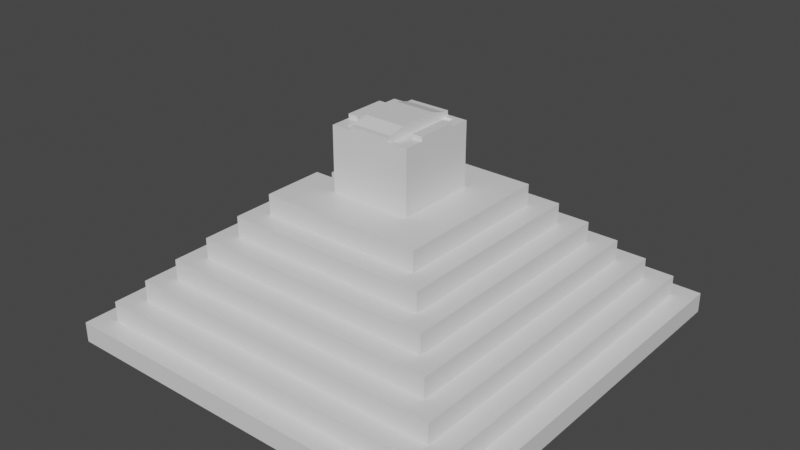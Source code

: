 # Source: temple-not-finished.blend  (saved by Blender 2.82.7; exported with 4.5.12 LTS)
import bpy
from mathutils import Matrix  # noqa: F401  (used for matrix-valued properties, if any)

bpy.ops.wm.read_factory_settings(use_empty=True)
scene = bpy.context.scene
scene.name = 'Scene'

# ---- collections
col_collection = bpy.data.collections.new('Collection'); scene.collection.children.link(col_collection)

# ---- materials (node trees are filled in below, after node groups)
mat_material = bpy.data.materials.new('Material')
mat_material.alpha_threshold = 0.0
mat_material.use_transparent_shadow = False
mat_material.line_color = (0.0, 0.0, 0.0, 1.0)

# ---- material node trees
mat_material.use_nodes = True; mat_material.node_tree.nodes.clear()
_N = mat_material.node_tree.nodes; _L = mat_material.node_tree.links
n0 = _N.new('ShaderNodeOutputMaterial'); n0.name = 'Material Output'; n0.location = (300, 300)
n1 = _N.new('ShaderNodeBsdfPrincipled'); n1.name = 'Principled BSDF'; n1.location = (10, 300)
n1.distribution = 'GGX'
n1.subsurface_method = 'BURLEY'
n1.inputs[2].default_value = 0.4
n1.inputs[3].default_value = 1.45
n1.inputs[27].default_value = (0.0, 0.0, 0.0, 1.0)
n1.inputs[28].default_value = 1.0
_L.new(n1.outputs[0], n0.inputs[0])
n0.is_active_output = True

# ---- world
world_world = bpy.data.worlds.new('World'); scene.world = world_world
world_world.use_nodes = True; world_world.node_tree.nodes.clear()
_N = world_world.node_tree.nodes; _L = world_world.node_tree.links
n0 = _N.new('ShaderNodeOutputWorld'); n0.name = 'World Output'; n0.location = (300, 300)
n1 = _N.new('ShaderNodeBackground'); n1.name = 'Background'; n1.location = (10, 300)
n1.inputs[0].default_value = (0.05088, 0.05088, 0.05088, 1.0)
_L.new(n1.outputs[0], n0.inputs[0])
n0.is_active_output = True
world_world.color = (0.05088, 0.05088, 0.05088)
world_world.use_sun_shadow = False
world_world.sun_shadow_jitter_overblur = 0.0

# ---- meshes
me_cube = bpy.data.meshes.new('Cube')
me_cube.from_pydata([(9.0, 9.0, 1.0), (10.0, 10.0, 0.0), (9.0, -9.0, 1.0), (10.0, -10.0, 0.0), (-9.0, 9.0, 1.0), (-10.0, 10.0, 0.0), (-9.0, -9.0, 1.0), (-10.0, -10.0, 0.0), (10.0, -10.0, 1.0), (-10.0, -10.0, 1.0), (10.0, 10.0, 1.0), (-10.0, 10.0, 1.0), (8.0, -8.0, 2.0), (-8.0, -8.0, 2.0), (8.0, 8.0, 2.0), (-8.0, 8.0, 2.0), (9.0, -9.0, 2.0), (-9.0, -9.0, 2.0), (9.0, 9.0, 2.0), (-9.0, 9.0, 2.0), (7.0, -7.0, 3.0), (-7.0, -7.0, 3.0), (7.0, 7.0, 3.0), (-7.0, 7.0, 3.0), (8.0, -8.0, 3.0), (-8.0, -8.0, 3.0), (8.0, 8.0, 3.0), (-8.0, 8.0, 3.0), (6.0, -6.0, 4.0), (-6.0, -6.0, 4.0), (6.0, 6.0, 4.0), (-6.0, 6.0, 4.0), (7.0, 7.0, 4.0), (-7.0, 7.0, 4.0), (7.0, -7.0, 4.0), (-7.0, -7.0, 4.0), (5.0, -5.0, 5.0), (-5.0, -5.0, 5.0), (5.0, 5.0, 5.0), (6.0, -6.0, 5.0), (-6.0, -6.0, 5.0), (6.0, 6.0, 5.0), (-6.0, 6.0, 5.0), (-5.0, 5.0, 5.0), (4.0, -4.0, 6.0), (-4.0, -4.0, 6.0), (4.0, 4.0, 6.0), (-4.0, 4.0, 6.0), (5.0, -5.0, 6.0), (-5.0, -5.0, 6.0), (5.0, 5.0, 6.0), (-5.0, 5.0, 6.0), (2.0, -2.0, 7.0), (-2.0, -2.0, 7.0), (2.0, 2.0, 7.0), (-2.0, 2.0, 7.0), (4.0, -4.0, 7.0), (-4.0, -4.0, 7.0), (4.0, 4.0, 7.0), (-4.0, 4.0, 7.0), (2.0, -2.0, 10.0), (-2.0, -2.0, 10.0), (2.0, 2.0, 10.0), (-2.0, 2.0, 10.0), (-10.0, 1.0, 0.0), (10.0, 1.0, 1.0), (-10.0, 1.0, 1.0), (10.0, 1.0, 0.0), (9.0, 1.0, 1.0), (-9.0, 1.0, 1.0), (9.0, 1.0, 2.0), (-9.0, 1.0, 2.0), (8.0, 1.0, 2.0), (-8.0, 1.0, 2.0), (8.0, 1.0, 3.0), (-8.0, 1.0, 3.0), (7.0, 1.0, 3.0), (-7.0, 1.0, 3.0), (7.0, 1.0, 4.0), (-7.0, 1.0, 4.0), (6.0, 1.0, 4.0), (-6.0, 1.0, 4.0), (6.0, 1.0, 5.0), (-6.0, 1.0, 5.0), (-5.0, 1.0, 5.0), (5.0, 1.0, 5.0), (5.0, 1.0, 6.0), (-5.0, 1.0, 6.0), (4.0, 1.0, 6.0), (-4.0, 1.0, 6.0), (4.0, 1.0, 7.0), (-4.0, 1.0, 7.0), (2.0, 1.0, 7.0), (-2.0, 1.0, 7.0), (2.0, 1.0, 10.0), (-2.0, 1.0, 10.0), (-10.0, -1.0, 0.0), (10.0, -1.0, 1.0), (9.0, -1.0, 1.0), (9.0, -1.0, 2.0), (8.0, -1.0, 2.0), (8.0, -1.0, 3.0), (7.0, -1.0, 3.0), (7.0, -1.0, 4.0), (6.0, -1.0, 4.0), (6.0, -1.0, 5.0), (5.0, -1.0, 5.0), (5.0, -1.0, 6.0), (4.0, -1.0, 6.0), (4.0, -1.0, 7.0), (2.0, -1.0, 7.0), (2.0, -1.0, 10.0), (-10.0, -1.0, 1.0), (10.0, -1.0, 0.0), (-9.0, -1.0, 1.0), (-9.0, -1.0, 2.0), (-8.0, -1.0, 2.0), (-8.0, -1.0, 3.0), (-7.0, -1.0, 3.0), (-7.0, -1.0, 4.0), (-6.0, -1.0, 4.0), (-6.0, -1.0, 5.0), (-5.0, -1.0, 5.0), (-5.0, -1.0, 6.0), (-4.0, -1.0, 6.0), (-4.0, -1.0, 7.0), (-2.0, -1.0, 7.0), (-2.0, -1.0, 10.0), (-2.0, -2.0, 8.5), (-2.0, 2.0, 8.5), (2.0, -2.0, 8.5), (2.0, 2.0, 8.5), (2.0, 1.0, 8.5), (-2.0, 1.0, 8.5), (2.0, -1.0, 8.5), (-2.0, -1.0, 8.5), (0.0, -2.0, 10.0), (2.0, -1.5, 10.0), (-2.0, 1.5, 10.0), (0.0, 2.0, 10.0), (2.0, 1.5, 10.0), (-2.0, 0.0, 10.0), (0.0, 1.0, 10.0), (2.0, 0.0, 10.0), (-2.0, -1.5, 10.0), (0.0, -1.0, 10.0), (0.0, 1.5, 10.0), (0.0, -1.5, 10.0), (-1.0, -2.0, 10.0), (2.0, -1.75, 10.0), (-2.0, 1.75, 10.0), (1.0, 2.0, 10.0), (2.0, 1.25, 10.0), (-2.0, 0.5, 10.0), (1.0, 1.0, 10.0), (2.0, -0.5, 10.0), (-2.0, -1.25, 10.0), (1.0, -1.0, 10.0), (1.0, -2.0, 10.0), (2.0, -1.25, 10.0), (-2.0, 1.25, 10.0), (-1.0, 2.0, 10.0), (2.0, 1.75, 10.0), (-2.0, -0.5, 10.0), (-1.0, 1.0, 10.0), (2.0, 0.5, 10.0), (-2.0, -1.75, 10.0), (-1.0, -1.0, 10.0), (0.0, 0.5, 10.0), (1.0, 0.0, 10.0), (-1.0, 0.0, 10.0), (0.0, 1.25, 10.0), (0.0, 1.75, 10.0), (1.0, 1.5, 10.0), (-1.0, 1.5, 10.0), (0.0, -1.75, 10.0), (0.0, -1.25, 10.0), (1.0, -1.5, 10.0), (-1.0, -1.5, 10.0), (-1.0, -1.25, 10.0), (1.0, -1.25, 10.0), (1.0, -1.75, 10.0), (-1.0, 1.75, 10.0), (1.0, 1.75, 10.0), (1.0, 1.25, 10.0), (-1.0, 0.5, 10.0), (1.0, 0.5, 10.0), (1.0, -0.5, 10.0), (-1.0, -0.5, 10.0), (-1.0, 1.25, 10.0), (-1.0, -1.75, 10.0), (-1.0, 2.0, 10.3), (0.0, 2.0, 10.3), (1.0, 2.0, 10.3), (0.0, 1.75, 10.3), (-1.0, 1.75, 10.3), (1.0, 1.75, 10.3), (1.0, -2.0, 10.3), (0.0, -2.0, 10.3), (0.0, -1.75, 10.3), (-1.0, -2.0, 10.3), (1.0, -1.75, 10.3), (-1.0, -1.75, 10.3), (-1.5, -2.0, 10.0), (-1.5, 2.0, 10.0), (-1.5, 1.0, 10.0), (-1.5, -1.0, 10.0), (-1.5, 0.0, 10.0), (-1.5, 1.5, 10.0), (-1.5, -1.5, 10.0), (-1.5, -1.25, 10.0), (-1.5, 1.75, 10.0), (-1.5, 0.5, 10.0), (-1.5, -0.5, 10.0), (-1.5, 1.25, 10.0), (-1.5, -1.75, 10.0), (-1.066, -1.0, 7.0), (-1.066, 1.0, 7.0), (-1.066, 1.0, 8.5), (-1.066, -1.0, 8.5), (-1.066, -1.0, 7.0), (-1.066, 1.0, 7.0), (-1.066, 1.0, 8.5), (-1.066, -1.0, 8.5), (-1.066, 0.0, 7.0), (-1.066, 1.0, 7.75), (-1.066, -1.0, 7.75), (-1.066, 0.0, 8.5), (-2.0, 1.0, 10.3), (-0.9659, 0.5, 7.1), (-1.066, 1.0, 8.125), (-1.066, -1.0, 8.125), (-1.066, 0.5, 8.5), (-0.9659, -0.5, 7.1), (-1.066, 1.0, 7.375), (-1.066, -1.0, 7.375), (-1.066, -0.5, 8.5), (-0.9659, 0.0, 8.125), (-2.0, 0.5, 10.3), (-0.9659, 0.5, 7.75), (-0.9659, -0.5, 7.75), (-0.9659, -0.5, 7.375), (-1.066, 0.5, 7.375), (-0.9659, 0.5, 8.025), (-0.9659, -0.4, 8.125), (0.01641, -0.5, 7.1), (0.1164, 0.0, 7.0), (0.1164, 0.0, 7.375), (0.1164, 0.0, 7.75), (0.01641, -0.5, 7.75), (0.01641, 0.5, 7.1), (0.1164, 0.0, 8.125), (0.1164, 0.5, 7.75), (0.01641, -0.5, 7.375), (0.1164, 0.5, 7.375), (0.01641, 0.5, 8.025), (0.01641, -0.4, 8.125), (-2.0, -0.5, 10.3), (-2.0, 0.0, 10.3), (-2.0, -1.0, 10.3), (-1.5, 1.0, 10.3), (-1.5, -1.0, 10.3), (-1.5, 0.0, 10.3), (-1.5, 0.5, 10.3), (-1.5, -0.5, 10.3), (1.5, 2.0, 10.0), (1.5, 1.0, 10.0), (1.5, -1.0, 10.0), (1.5, 0.0, 10.0), (1.5, 1.5, 10.0), (1.5, -1.5, 10.0), (1.5, -2.0, 10.0), (1.5, -1.25, 10.0), (1.5, -1.75, 10.0), (1.5, 1.75, 10.0), (1.5, 1.25, 10.0), (1.5, 0.5, 10.0), (1.5, -0.5, 10.0), (1.5, 1.0, 10.3), (2.0, 1.0, 10.3), (2.0, -0.5, 10.3), (2.0, -1.0, 10.3), (1.5, -1.0, 10.3), (2.0, 0.5, 10.3), (2.0, 0.0, 10.3), (1.5, 0.0, 10.3), (1.5, 0.5, 10.3), (1.5, -0.5, 10.3), (-1.0, -1.0, 10.5), (0.0, -1.0, 10.5), (0.0, -0.5, 10.5), (0.0, 0.5, 10.5), (0.0, 0.0, 10.5), (-1.0, 0.0, 10.5), (1.0, -1.0, 10.5), (1.0, 0.0, 10.5), (-1.0, 0.5, 10.5), (1.0, 0.5, 10.5), (1.0, -0.5, 10.5), (-1.0, -0.5, 10.5), (-1.0, 1.0, 10.5), (0.0, 1.0, 10.5), (1.0, 1.0, 10.5), (0.0, 0.5, 10.5), (-1.0, 0.5, 10.5), (1.0, 0.5, 10.5), (1.0, 1.75, 10.0), (1.0, 1.75, 10.3), (1.0, 1.0, 10.0), (1.0, 1.0, 10.5), (1.5, -2.0, 10.1), (1.0, -2.0, 10.1), (1.0, -1.75, 10.1), (1.5, -1.75, 10.1), (-1.5, -2.0, 10.1), (-2.0, -2.0, 10.1), (2.0, -1.75, 10.1), (2.0, -2.0, 10.1), (-2.0, 1.75, 10.1), (-2.0, 2.0, 10.1), (1.5, 2.0, 10.1), (2.0, 2.0, 10.1), (2.0, 1.25, 10.1), (2.0, 1.0, 10.1), (1.5, 1.0, 10.1), (-2.0, -1.25, 10.1), (-2.0, -1.0, 10.1), (1.5, -1.0, 10.1), (2.0, -1.0, 10.1), (2.0, -1.25, 10.1), (2.0, -1.5, 10.1), (-2.0, 1.25, 10.1), (-2.0, 1.5, 10.1), (2.0, 1.75, 10.1), (2.0, 1.5, 10.1), (-2.0, -1.75, 10.1), (-2.0, -1.5, 10.1), (1.5, 1.5, 10.1), (1.5, -1.5, 10.1), (-2.0, 1.0, 10.1), (-1.5, 2.0, 10.1), (-1.0, 2.0, 10.1), (1.5, -1.25, 10.1), (1.5, -1.75, 10.1), (-1.0, 1.75, 10.1), (-1.5, 1.75, 10.1), (1.0, 2.0, 10.1), (1.0, 1.75, 10.1), (1.5, 1.75, 10.1), (1.5, 1.25, 10.1), (-1.0, -1.75, 10.1), (-1.0, -2.0, 10.1), (-1.5, -1.75, 10.1), (-1.5, 1.0, 10.1), (-1.5, -1.0, 10.1), (-1.5, 1.5, 10.1), (-1.5, -1.5, 10.1), (-1.5, -1.25, 10.1), (-1.5, 1.25, 10.1), (1.5, -2.0, 10.1), (-0.9659, 0.4, 8.125), (0.01641, 0.4, 8.125), (-0.9659, 0.5, 7.375), (-1.066, 0.5, 7.75), (-1.066, 0.5, 7.0), (0.01641, 0.5, 7.375), (0.01641, 0.5, 7.75), (0.1164, 0.5, 7.0), (0.01641, 0.4, 7.75), (-0.9659, 0.4, 7.75), (-0.9659, 0.4, 7.375), (0.01641, 0.4, 7.375), (-0.9659, 0.4, 8.025), (0.01641, 0.4, 8.025), (-0.9659, 0.4, 7.1), (0.01641, 0.4, 7.1), (-1.066, 0.5, 8.125), (0.1164, 0.5, 8.125), (0.01641, -0.5, 8.025), (-0.9659, -0.5, 8.025), (-1.066, 0.0, 8.125), (0.01641, 0.0, 8.125), (-0.9659, 0.0, 8.025), (0.01641, 0.0, 8.025), (-0.9659, 0.4, 8.025), (0.01641, 0.4, 8.025), (0.01641, -0.4, 8.025), (-0.9659, -0.4, 8.025), (-1.066, -0.5, 7.0), (0.1164, -0.5, 7.0), (-1.066, -0.5, 7.375), (-1.066, -0.5, 7.75), (0.1164, -0.5, 8.125), (-1.066, -0.5, 8.125), (0.1164, -0.5, 7.375), (0.1164, -0.5, 7.75), (-0.9659, -0.4, 7.375), (0.01641, -0.4, 7.375), (0.01641, -0.4, 7.75), (-0.9659, -0.4, 7.75), (-0.9659, -0.4, 7.1), (0.01641, -0.4, 7.1), (0.01641, -0.4, 8.025), (-0.9659, -0.4, 8.025), (-8.0, -1.0, 1.0), (-8.0, 1.0, 1.0), (-9.0, -1.0, 1.0), (-9.0, 1.0, 1.0), (-7.0, -1.0, 2.0), (-7.0, 1.0, 2.0), (-8.0, -1.0, 2.0), (-8.0, 1.0, 2.0), (-6.0, -1.0, 3.0), (-6.0, 1.0, 3.0), (-7.0, -1.0, 3.0), (-7.0, 1.0, 3.0), (-6.0, -1.0, 4.0), (-6.0, 1.0, 4.0), (-4.0, -1.0, 5.0), (-4.0, 1.0, 5.0), (-3.0, -1.0, 6.0), (-3.0, 1.0, 6.0), (-4.0, -1.0, 6.0), (-4.0, 1.0, 6.0), (-2.0, -1.0, 7.0), (-2.0, 1.0, 7.0), (-2.0, -1.0, 7.0), (-2.0, 1.0, 7.0), (-5.0, 1.0, 5.0), (-5.0, 1.0, 4.0), (-10.0, 1.0, 0.0), (-10.0, -1.0, 0.0), (-5.0, -1.0, 5.0), (-5.0, -1.0, 4.0)], [], [(114, 6, 17, 115), (3, 8, 9, 7), (64, 66, 11, 5), (96, 113, 3, 7), (113, 97, 8, 3), (5, 11, 10, 1), (2, 6, 9, 8), (98, 2, 8, 97), (69, 4, 11, 66), (4, 0, 10, 11), (116, 13, 25, 117), (6, 2, 16, 17), (0, 4, 19, 18), (68, 0, 18, 70), (12, 13, 17, 16), (100, 12, 16, 99), (73, 15, 19, 71), (15, 14, 18, 19), (118, 21, 35, 119), (13, 12, 24, 25), (14, 15, 27, 26), (72, 14, 26, 74), (20, 21, 25, 24), (102, 20, 24, 101), (77, 23, 27, 75), (23, 22, 26, 27), (120, 29, 40, 121), (21, 20, 34, 35), (22, 23, 33, 32), (76, 22, 32, 78), (28, 29, 35, 34), (104, 28, 34, 103), (81, 31, 33, 79), (31, 30, 32, 33), (29, 28, 39, 40), (30, 31, 42, 41), (80, 30, 41, 82), (36, 37, 40, 39), (106, 36, 39, 105), (84, 43, 42, 83), (43, 38, 41, 42), (38, 43, 51, 50), (46, 47, 59, 58), (85, 38, 50, 86), (122, 37, 49, 123), (37, 36, 48, 49), (44, 45, 49, 48), (108, 44, 48, 107), (89, 47, 51, 87), (47, 46, 50, 51), (135, 128, 61, 166, 144, 156, 127), (88, 46, 58, 90), (124, 45, 57, 125), (45, 44, 56, 57), (52, 53, 57, 56), (110, 52, 56, 109), (93, 55, 59, 91), (55, 54, 58, 59), (267, 272, 342, 327), (128, 130, 60, 271, 158, 136, 148, 203, 61), (131, 129, 63, 204, 161, 139, 151, 265, 62), (132, 131, 62, 162, 140, 152, 94), (134, 132, 94, 165, 143, 155, 111), (63, 150, 318, 319), (118, 119, 433, 414), (54, 92, 90, 58), (47, 89, 91, 59), (108, 88, 90, 109), (129, 133, 95, 160, 138, 150, 63), (79, 77, 415, 429), (46, 88, 86, 50), (43, 84, 87, 51), (106, 85, 86, 107), (126, 93, 427, 426), (38, 85, 82, 41), (104, 80, 82, 105), (84, 83, 419, 428), (30, 80, 78, 32), (102, 76, 78, 103), (31, 81, 83, 42), (120, 121, 418, 416), (22, 76, 74, 26), (100, 72, 74, 101), (23, 77, 79, 33), (117, 118, 414, 412), (14, 72, 70, 18), (98, 68, 70, 99), (15, 73, 75, 27), (122, 123, 420, 432), (0, 68, 65, 10), (1, 10, 65, 67), (5, 1, 67, 64), (69, 66, 405, 407), (4, 69, 71, 19), (7, 9, 112, 96), (6, 114, 112, 9), (2, 98, 99, 16), (13, 116, 115, 17), (12, 100, 101, 24), (21, 118, 117, 25), (20, 102, 103, 34), (29, 120, 119, 35), (28, 104, 105, 39), (37, 122, 121, 40), (36, 106, 107, 48), (45, 124, 123, 49), (44, 108, 109, 56), (53, 126, 125, 57), (130, 134, 111, 159, 137, 149, 60), (213, 207, 262, 264), (92, 110, 109, 90), (87, 84, 428, 421), (133, 135, 127, 163, 141, 153, 95), (88, 108, 107, 86), (75, 73, 411, 413), (85, 106, 105, 82), (80, 104, 103, 78), (115, 116, 410, 408), (76, 102, 101, 74), (89, 87, 421, 423), (72, 100, 99, 70), (124, 125, 424, 422), (68, 98, 97, 65), (67, 65, 97, 113), (64, 67, 113, 96), (112, 114, 406, 404), (93, 126, 216, 217), (52, 110, 134, 130), (55, 93, 133, 129), (110, 92, 132, 134), (92, 54, 131, 132), (54, 55, 129, 131), (53, 52, 130, 128), (126, 53, 128, 135), (187, 169, 295, 298), (168, 185, 296, 291), (141, 163, 257, 258), (184, 171, 142, 154), (183, 172, 146, 173), (209, 210, 357, 356), (190, 148, 200, 202), (180, 176, 147, 177), (183, 274, 348, 347), (176, 179, 178, 147), (145, 167, 179, 176), (150, 138, 332, 318), (272, 180, 177, 270), (267, 157, 180, 272), (157, 145, 176, 180), (158, 271, 310, 311), (270, 177, 181, 273), (177, 147, 175, 181), (172, 182, 174, 146), (182, 172, 194, 195), (273, 271, 359, 343), (274, 183, 173, 269), (60, 149, 316, 317), (161, 182, 195, 191), (275, 184, 154, 266), (269, 173, 184, 275), (173, 146, 171, 184), (188, 167, 288, 299), (168, 186, 305, 303), (207, 212, 263, 262), (276, 186, 169, 268), (266, 154, 186, 276), (185, 168, 303, 304), (277, 187, 157, 267), (268, 169, 187, 277), (157, 187, 298, 294), (145, 157, 294, 289), (169, 186, 297, 295), (95, 153, 238, 228), (171, 189, 164, 142), (146, 174, 189, 171), (111, 267, 327, 328), (175, 190, 202, 199), (147, 178, 190, 175), (210, 206, 354, 357), (192, 191, 195, 194), (193, 192, 194, 196), (172, 183, 196, 194), (183, 151, 193, 196), (139, 161, 191, 192), (151, 139, 192, 193), (201, 199, 198, 197), (199, 202, 200, 198), (181, 175, 199, 201), (136, 158, 197, 198), (148, 136, 198, 200), (158, 181, 201, 197), (178, 209, 215, 190), (174, 208, 214, 189), (170, 207, 213, 188), (164, 205, 212, 185), (149, 137, 330, 316), (167, 206, 210, 179), (179, 210, 209, 178), (182, 211, 208, 174), (185, 212, 207, 170), (188, 213, 206, 167), (189, 214, 205, 164), (127, 156, 325, 326), (217, 216, 220, 388, 224, 364, 221), (126, 135, 219, 216), (133, 93, 217, 218), (135, 133, 218, 219), (393, 231, 223, 236), (219, 218, 222, 232, 227, 236, 223), (218, 217, 221, 234, 225, 230, 222), (216, 219, 223, 231, 226, 235, 220), (376, 380, 227, 232), (364, 224, 246, 367), (390, 235, 226, 391), (240, 379, 403, 399), (381, 256, 386, 383), (388, 220, 235, 390), (234, 242, 363, 225), (221, 364, 242, 234), (362, 229, 374, 370), (230, 376, 232, 222), (225, 363, 376, 230), (224, 388, 389, 246), (380, 393, 236, 227), (360, 361, 385, 384), (391, 226, 231, 393), (254, 247, 248, 252), (247, 394, 395, 248), (246, 389, 394, 247), (367, 246, 247, 254), (252, 248, 251, 377), (248, 395, 392, 251), (365, 366, 368, 371), (366, 255, 373, 368), (253, 245, 401, 397), (241, 240, 399, 396), (264, 257, 259, 261), (263, 238, 258, 262), (260, 228, 238, 263), (262, 258, 257, 264), (206, 213, 264, 261), (205, 95, 228, 260), (212, 205, 260, 263), (163, 127, 259, 257), (153, 141, 258, 238), (127, 206, 261, 259), (268, 277, 287, 285), (267, 111, 281, 282), (276, 268, 285, 286), (143, 165, 283, 284), (270, 273, 343, 338), (61, 203, 314, 315), (162, 62, 321, 333), (206, 127, 326, 354), (274, 269, 337, 348), (161, 204, 340, 341), (144, 166, 335, 336), (271, 60, 317, 359), (284, 285, 287, 280), (280, 287, 282, 281), (279, 278, 286, 283), (283, 286, 285, 284), (165, 94, 279, 283), (155, 143, 284, 280), (277, 267, 282, 287), (94, 266, 278, 279), (266, 276, 286, 278), (111, 155, 280, 281), (298, 290, 289, 294), (297, 291, 292, 295), (291, 296, 293, 292), (295, 292, 290, 298), (290, 299, 288, 289), (292, 293, 299, 290), (167, 145, 289, 288), (170, 188, 299, 293), (185, 170, 293, 296), (186, 168, 291, 297), (167, 288, 202, 190), (157, 294, 201, 181), (202, 199, 201, 294, 289, 288), (301, 300, 304, 303), (302, 301, 303, 305), (186, 154, 302, 305), (142, 164, 300, 301), (154, 142, 301, 302), (164, 185, 304, 300), (300, 195, 194, 196, 302, 301), (164, 300, 195, 182), (196, 183, 306, 307), (308, 309, 307, 306), (183, 154, 308, 306), (302, 196, 307, 309), (154, 302, 309, 308), (313, 312, 311, 310), (273, 181, 312, 313), (181, 158, 311, 312), (271, 273, 313, 310), (352, 335, 315, 314), (358, 331, 339, 353), (345, 318, 332, 355), (357, 325, 336, 356), (354, 326, 325, 357), (340, 319, 318, 345), (320, 346, 347, 348), (355, 332, 331, 358), (356, 336, 335, 352), (341, 340, 345, 344), (350, 352, 314, 351), (334, 337, 349, 322), (322, 349, 324, 323), (321, 320, 348, 333), (333, 348, 337, 334), (330, 338, 343, 316), (316, 343, 359, 317), (328, 327, 342, 329), (329, 342, 338, 330), (208, 211, 345, 355), (62, 265, 320, 321), (272, 270, 338, 342), (152, 140, 334, 322), (166, 61, 315, 335), (182, 161, 341, 344), (137, 159, 329, 330), (205, 214, 358, 353), (265, 151, 346, 320), (211, 182, 344, 345), (138, 160, 331, 332), (156, 144, 336, 325), (94, 152, 322, 323), (151, 183, 347, 346), (140, 162, 333, 334), (148, 190, 350, 351), (215, 209, 356, 352), (269, 275, 349, 337), (203, 148, 351, 314), (214, 208, 355, 358), (159, 111, 328, 329), (275, 266, 324, 349), (204, 63, 319, 340), (266, 94, 323, 324), (190, 215, 352, 350), (160, 95, 339, 331), (95, 205, 353, 339), (243, 255, 377, 376), (362, 239, 363, 242), (229, 362, 242, 364), (239, 243, 376, 363), (366, 365, 254, 252), (365, 250, 367, 254), (255, 366, 252, 377), (250, 229, 364, 367), (369, 370, 371, 368), (370, 374, 375, 371), (372, 369, 368, 373), (255, 243, 372, 373), (229, 250, 375, 374), (250, 365, 371, 375), (243, 239, 369, 372), (239, 362, 370, 369), (361, 360, 376, 377), (244, 256, 392, 393), (360, 237, 380, 376), (237, 244, 393, 380), (381, 361, 377, 251), (256, 381, 251, 392), (382, 384, 385, 383), (387, 382, 383, 386), (244, 237, 382, 387), (256, 244, 387, 386), (361, 381, 383, 385), (237, 360, 384, 382), (233, 245, 389, 388), (240, 241, 390, 391), (241, 233, 388, 390), (378, 379, 393, 392), (379, 240, 391, 393), (253, 249, 395, 394), (245, 253, 394, 389), (249, 378, 392, 395), (400, 396, 397, 401), (399, 403, 402, 398), (396, 399, 398, 397), (233, 241, 396, 400), (245, 233, 400, 401), (378, 249, 398, 402), (249, 253, 397, 398), (379, 378, 402, 403), (426, 427, 425, 424), (422, 423, 421, 420), (432, 428, 419, 418), (416, 417, 429, 433), (414, 415, 413, 412), (410, 411, 409, 408), (406, 407, 405, 404), (431, 404, 405, 430), (423, 422, 424, 425), (428, 432, 420, 421), (417, 416, 418, 419), (415, 414, 433, 429), (411, 410, 412, 413), (407, 406, 408, 409), (81, 79, 429, 417), (66, 64, 430, 405), (123, 124, 422, 420), (71, 69, 407, 409), (116, 117, 412, 410), (83, 81, 417, 419), (119, 120, 416, 433), (64, 96, 431, 430), (77, 75, 413, 415), (121, 122, 432, 418), (125, 126, 426, 424), (93, 91, 425, 427), (91, 89, 423, 425), (96, 112, 404, 431), (114, 115, 408, 406), (73, 71, 409, 411)])
_uv = me_cube.uv_layers.new(name='UVMap')
_uv.uv.foreach_set('vector', [0.8625, 0.625, 0.8625, 0.7375, 0.8625, 0.7375, 0.8625, 0.625, 0.5, 0.75, 0.625, 0.75, 0.625, 1.0, 0.5, 1.0, 0.5, 0.125, 0.625, 0.125, 0.625, 0.25, 0.5, 0.25, 0.125, 0.625, 0.5, 0.625, 0.5, 0.75, 0.125, 0.75, 0.5, 0.625, 0.625, 0.625, 0.625, 0.75, 0.5, 0.75, 0.5, 0.25, 0.625, 0.25, 0.625, 0.5, 0.5, 0.5, 0.6375, 0.7375, 0.8625, 0.7375, 0.875, 0.75, 0.625, 0.75, 0.6375, 0.625, 0.6375, 0.7375, 0.625, 0.75, 0.625, 0.625, 0.8625, 0.625, 0.8625, 0.5125, 0.875, 0.5, 0.875, 0.625, 0.8625, 0.5125, 0.6375, 0.5125, 0.625, 0.5, 0.875, 0.5, 0.85, 0.625, 0.85, 0.725, 0.85, 0.725, 0.85, 0.625, 0.8625, 0.7375, 0.6375, 0.7375, 0.6375, 0.7375, 0.8625, 0.7375, 0.6375, 0.5125, 0.8625, 0.5125, 0.8625, 0.5125, 0.6375, 0.5125, 0.6375, 0.625, 0.6375, 0.5125, 0.6375, 0.5125, 0.6375, 0.625, 0.65, 0.725, 0.85, 0.725, 0.8625, 0.7375, 0.6375, 0.7375, 0.65, 0.625, 0.65, 0.725, 0.6375, 0.7375, 0.6375, 0.625, 0.85, 0.625, 0.85, 0.525, 0.8625, 0.5125, 0.8625, 0.625, 0.85, 0.525, 0.65, 0.525, 0.6375, 0.5125, 0.8625, 0.5125, 0.8375, 0.625, 0.8375, 0.7125, 0.8375, 0.7125, 0.8375, 0.625, 0.85, 0.725, 0.65, 0.725, 0.65, 0.725, 0.85, 0.725, 0.65, 0.525, 0.85, 0.525, 0.85, 0.525, 0.65, 0.525, 0.65, 0.625, 0.65, 0.525, 0.65, 0.525, 0.65, 0.625, 0.6625, 0.7125, 0.8375, 0.7125, 0.85, 0.725, 0.65, 0.725, 0.6625, 0.625, 0.6625, 0.7125, 0.65, 0.725, 0.65, 0.625, 0.8375, 0.625, 0.8375, 0.5375, 0.85, 0.525, 0.85, 0.625, 0.8375, 0.5375, 0.6625, 0.5375, 0.65, 0.525, 0.85, 0.525, 0.825, 0.625, 0.825, 0.7, 0.825, 0.7, 0.825, 0.625, 0.8375, 0.7125, 0.6625, 0.7125, 0.6625, 0.7125, 0.8375, 0.7125, 0.6625, 0.5375, 0.8375, 0.5375, 0.8375, 0.5375, 0.6625, 0.5375, 0.6625, 0.625, 0.6625, 0.5375, 0.6625, 0.5375, 0.6625, 0.625, 0.675, 0.7, 0.825, 0.7, 0.8375, 0.7125, 0.6625, 0.7125, 0.675, 0.625, 0.675, 0.7, 0.6625, 0.7125, 0.6625, 0.625, 0.825, 0.625, 0.825, 0.55, 0.8375, 0.5375, 0.8375, 0.625, 0.825, 0.55, 0.675, 0.55, 0.6625, 0.5375, 0.8375, 0.5375, 0.825, 0.7, 0.675, 0.7, 0.675, 0.7, 0.825, 0.7, 0.675, 0.55, 0.825, 0.55, 0.825, 0.55, 0.675, 0.55, 0.675, 0.625, 0.675, 0.55, 0.675, 0.55, 0.675, 0.625, 0.6875, 0.6875, 0.8125, 0.6875, 0.825, 0.7, 0.675, 0.7, 0.6875, 0.625, 0.6875, 0.6875, 0.675, 0.7, 0.675, 0.625, 0.8125, 0.625, 0.8125, 0.5625, 0.825, 0.55, 0.825, 0.625, 0.8125, 0.5625, 0.6875, 0.5625, 0.675, 0.55, 0.825, 0.55, 0.6875, 0.5625, 0.8125, 0.5625, 0.8125, 0.5625, 0.6875, 0.5625, 0.7, 0.575, 0.8, 0.575, 0.8, 0.575, 0.7, 0.575, 0.6875, 0.625, 0.6875, 0.5625, 0.6875, 0.5625, 0.6875, 0.625, 0.8125, 0.625, 0.8125, 0.6875, 0.8125, 0.6875, 0.8125, 0.625, 0.8125, 0.6875, 0.6875, 0.6875, 0.6875, 0.6875, 0.8125, 0.6875, 0.7, 0.675, 0.8, 0.675, 0.8125, 0.6875, 0.6875, 0.6875, 0.7, 0.625, 0.7, 0.675, 0.6875, 0.6875, 0.6875, 0.625, 0.8, 0.625, 0.8, 0.575, 0.8125, 0.5625, 0.8125, 0.625, 0.8, 0.575, 0.7, 0.575, 0.6875, 0.5625, 0.8125, 0.5625, 0.775, 0.625, 0.775, 0.65, 0.775, 0.65, 0.775, 0.6437, 0.775, 0.6375, 0.775, 0.6312, 0.775, 0.625, 0.7, 0.625, 0.7, 0.575, 0.7, 0.575, 0.7, 0.625, 0.8, 0.625, 0.8, 0.675, 0.8, 0.675, 0.8, 0.625, 0.8, 0.675, 0.7, 0.675, 0.7, 0.675, 0.8, 0.675, 0.725, 0.65, 0.775, 0.65, 0.8, 0.675, 0.7, 0.675, 0.725, 0.625, 0.725, 0.65, 0.7, 0.675, 0.7, 0.625, 0.775, 0.625, 0.775, 0.6, 0.8, 0.575, 0.8, 0.625, 0.775, 0.6, 0.725, 0.6, 0.7, 0.575, 0.8, 0.575, 0.7313, 0.625, 0.7313, 0.6313, 0.7313, 0.6313, 0.7313, 0.625, 0.775, 0.65, 0.725, 0.65, 0.725, 0.65, 0.7313, 0.65, 0.7375, 0.65, 0.75, 0.65, 0.7625, 0.65, 0.7688, 0.65, 0.775, 0.65, 0.725, 0.6, 0.775, 0.6, 0.775, 0.6, 0.7688, 0.6, 0.7625, 0.6, 0.75, 0.6, 0.7375, 0.6, 0.7313, 0.6, 0.725, 0.6, 0.725, 0.625, 0.725, 0.6, 0.725, 0.6, 0.725, 0.6063, 0.725, 0.6125, 0.725, 0.6188, 0.725, 0.625, 0.725, 0.625, 0.725, 0.625, 0.725, 0.625, 0.725, 0.625, 0.725, 0.625, 0.725, 0.625, 0.725, 0.625, 0.775, 0.6, 0.775, 0.6063, 0.775, 0.6063, 0.775, 0.6, 0.8375, 0.625, 0.8375, 0.625, 0.8375, 0.625, 0.8375, 0.625, 0.725, 0.6, 0.725, 0.625, 0.7, 0.625, 0.7, 0.575, 0.8, 0.575, 0.8, 0.625, 0.8, 0.625, 0.8, 0.575, 0.7, 0.625, 0.7, 0.625, 0.7, 0.625, 0.7, 0.625, 0.775, 0.6, 0.775, 0.625, 0.775, 0.625, 0.775, 0.6187, 0.775, 0.6125, 0.775, 0.6063, 0.775, 0.6, 0.8375, 0.625, 0.8375, 0.625, 0.8375, 0.625, 0.8375, 0.625, 0.7, 0.575, 0.7, 0.625, 0.6875, 0.625, 0.6875, 0.5625, 0.8125, 0.5625, 0.8125, 0.625, 0.8125, 0.625, 0.8125, 0.5625, 0.6875, 0.625, 0.6875, 0.625, 0.6875, 0.625, 0.6875, 0.625, 0.775, 0.625, 0.775, 0.625, 0.775, 0.625, 0.775, 0.625, 0.6875, 0.5625, 0.6875, 0.625, 0.675, 0.625, 0.675, 0.55, 0.675, 0.625, 0.675, 0.625, 0.675, 0.625, 0.675, 0.625, 0.8125, 0.625, 0.825, 0.625, 0.825, 0.625, 0.8125, 0.625, 0.675, 0.55, 0.675, 0.625, 0.6625, 0.625, 0.6625, 0.5375, 0.6625, 0.625, 0.6625, 0.625, 0.6625, 0.625, 0.6625, 0.625, 0.825, 0.55, 0.825, 0.625, 0.825, 0.625, 0.825, 0.55, 0.825, 0.625, 0.825, 0.625, 0.825, 0.625, 0.825, 0.625, 0.6625, 0.5375, 0.6625, 0.625, 0.65, 0.625, 0.65, 0.525, 0.65, 0.625, 0.65, 0.625, 0.65, 0.625, 0.65, 0.625, 0.8375, 0.5375, 0.8375, 0.625, 0.8375, 0.625, 0.8375, 0.5375, 0.85, 0.625, 0.8375, 0.625, 0.8375, 0.625, 0.85, 0.625, 0.65, 0.525, 0.65, 0.625, 0.6375, 0.625, 0.6375, 0.5125, 0.6375, 0.625, 0.6375, 0.625, 0.6375, 0.625, 0.6375, 0.625, 0.85, 0.525, 0.85, 0.625, 0.85, 0.625, 0.85, 0.525, 0.8125, 0.625, 0.8125, 0.625, 0.8125, 0.625, 0.8125, 0.625, 0.6375, 0.5125, 0.6375, 0.625, 0.625, 0.625, 0.625, 0.5, 0.5, 0.5, 0.625, 0.5, 0.625, 0.625, 0.5, 0.625, 0.125, 0.5, 0.5, 0.5, 0.5, 0.625, 0.125, 0.625, 0.8625, 0.625, 0.875, 0.625, 0.875, 0.625, 0.8625, 0.625, 0.8625, 0.5125, 0.8625, 0.625, 0.8625, 0.625, 0.8625, 0.5125, 0.5, 0.0, 0.625, 0.0, 0.625, 0.125, 0.5, 0.125, 0.8625, 0.7375, 0.8625, 0.625, 0.875, 0.625, 0.875, 0.75, 0.6375, 0.7375, 0.6375, 0.625, 0.6375, 0.625, 0.6375, 0.7375, 0.85, 0.725, 0.85, 0.625, 0.8625, 0.625, 0.8625, 0.7375, 0.65, 0.725, 0.65, 0.625, 0.65, 0.625, 0.65, 0.725, 0.8375, 0.7125, 0.8375, 0.625, 0.85, 0.625, 0.85, 0.725, 0.6625, 0.7125, 0.6625, 0.625, 0.6625, 0.625, 0.6625, 0.7125, 0.825, 0.7, 0.825, 0.625, 0.8375, 0.625, 0.8375, 0.7125, 0.675, 0.7, 0.675, 0.625, 0.675, 0.625, 0.675, 0.7, 0.8125, 0.6875, 0.8125, 0.625, 0.825, 0.625, 0.825, 0.7, 0.6875, 0.6875, 0.6875, 0.625, 0.6875, 0.625, 0.6875, 0.6875, 0.8, 0.675, 0.8, 0.625, 0.8125, 0.625, 0.8125, 0.6875, 0.7, 0.675, 0.7, 0.625, 0.7, 0.625, 0.7, 0.675, 0.775, 0.65, 0.775, 0.625, 0.8, 0.625, 0.8, 0.675, 0.725, 0.65, 0.725, 0.625, 0.725, 0.625, 0.725, 0.6313, 0.725, 0.6375, 0.725, 0.6438, 0.725, 0.65, 0.7688, 0.625, 0.7688, 0.625, 0.7688, 0.625, 0.7688, 0.625, 0.725, 0.625, 0.725, 0.625, 0.7, 0.625, 0.7, 0.625, 0.8125, 0.625, 0.8125, 0.625, 0.8125, 0.625, 0.8125, 0.625, 0.775, 0.625, 0.775, 0.625, 0.775, 0.625, 0.775, 0.625, 0.775, 0.625, 0.775, 0.625, 0.775, 0.625, 0.7, 0.625, 0.7, 0.625, 0.6875, 0.625, 0.6875, 0.625, 0.85, 0.625, 0.85, 0.625, 0.85, 0.625, 0.85, 0.625, 0.6875, 0.625, 0.6875, 0.625, 0.675, 0.625, 0.675, 0.625, 0.675, 0.625, 0.675, 0.625, 0.6625, 0.625, 0.6625, 0.625, 0.8625, 0.625, 0.85, 0.625, 0.85, 0.625, 0.8625, 0.625, 0.6625, 0.625, 0.6625, 0.625, 0.65, 0.625, 0.65, 0.625, 0.8, 0.625, 0.8125, 0.625, 0.8125, 0.625, 0.8, 0.625, 0.65, 0.625, 0.65, 0.625, 0.6375, 0.625, 0.6375, 0.625, 0.8, 0.625, 0.8, 0.625, 0.8, 0.625, 0.8, 0.625, 0.6375, 0.625, 0.6375, 0.625, 0.625, 0.625, 0.625, 0.625, 0.5, 0.625, 0.625, 0.625, 0.625, 0.625, 0.5, 0.625, 0.125, 0.625, 0.5, 0.625, 0.5, 0.625, 0.125, 0.625, 0.875, 0.625, 0.8625, 0.625, 0.8625, 0.625, 0.875, 0.625, 0.775, 0.625, 0.775, 0.625, 0.775, 0.625, 0.775, 0.625, 0.725, 0.65, 0.725, 0.625, 0.725, 0.625, 0.725, 0.65, 0.775, 0.6, 0.775, 0.625, 0.775, 0.625, 0.775, 0.6, 0.725, 0.625, 0.725, 0.625, 0.725, 0.625, 0.725, 0.625, 0.725, 0.625, 0.725, 0.6, 0.725, 0.6, 0.725, 0.625, 0.725, 0.6, 0.775, 0.6, 0.775, 0.6, 0.725, 0.6, 0.775, 0.65, 0.725, 0.65, 0.725, 0.65, 0.775, 0.65, 0.775, 0.625, 0.775, 0.65, 0.775, 0.65, 0.775, 0.625, 0.7375, 0.625, 0.7375, 0.625, 0.7375, 0.625, 0.7375, 0.625, 0.75, 0.625, 0.7625, 0.625, 0.7625, 0.625, 0.75, 0.625, 0.775, 0.625, 0.775, 0.625, 0.775, 0.625, 0.775, 0.625, 0.7375, 0.6188, 0.75, 0.6188, 0.75, 0.625, 0.7375, 0.625, 0.7375, 0.6063, 0.75, 0.6063, 0.75, 0.6125, 0.7375, 0.6125, 0.7688, 0.6375, 0.7688, 0.6313, 0.7688, 0.6313, 0.7688, 0.6375, 0.7625, 0.6437, 0.7625, 0.65, 0.7625, 0.65, 0.7625, 0.6437, 0.7375, 0.6313, 0.75, 0.6313, 0.75, 0.6375, 0.7375, 0.6375, 0.7375, 0.6063, 0.7313, 0.6063, 0.7313, 0.6063, 0.7375, 0.6063, 0.75, 0.6313, 0.7625, 0.6313, 0.7625, 0.6375, 0.75, 0.6375, 0.75, 0.625, 0.7625, 0.625, 0.7625, 0.6313, 0.75, 0.6313, 0.775, 0.6063, 0.775, 0.6125, 0.775, 0.6125, 0.775, 0.6063, 0.7313, 0.6313, 0.7375, 0.6313, 0.7375, 0.6375, 0.7313, 0.6375, 0.7313, 0.625, 0.7375, 0.625, 0.7375, 0.6313, 0.7313, 0.6313, 0.7375, 0.625, 0.75, 0.625, 0.75, 0.6313, 0.7375, 0.6313, 0.7375, 0.65, 0.7313, 0.65, 0.7313, 0.65, 0.7375, 0.65, 0.7313, 0.6375, 0.7375, 0.6375, 0.7375, 0.6438, 0.7313, 0.6438, 0.7375, 0.6375, 0.75, 0.6375, 0.75, 0.6438, 0.7375, 0.6438, 0.75, 0.6063, 0.7625, 0.6063, 0.7625, 0.6125, 0.75, 0.6125, 0.7625, 0.6063, 0.75, 0.6063, 0.75, 0.6063, 0.7625, 0.6063, 0.7313, 0.6438, 0.7313, 0.65, 0.7313, 0.65, 0.7313, 0.6438, 0.7313, 0.6063, 0.7375, 0.6063, 0.7375, 0.6125, 0.7313, 0.6125, 0.725, 0.65, 0.725, 0.6438, 0.725, 0.6438, 0.725, 0.65, 0.7625, 0.6, 0.7625, 0.6063, 0.7625, 0.6063, 0.7625, 0.6, 0.7313, 0.6188, 0.7375, 0.6188, 0.7375, 0.625, 0.7313, 0.625, 0.7313, 0.6125, 0.7375, 0.6125, 0.7375, 0.6188, 0.7313, 0.6188, 0.7375, 0.6125, 0.75, 0.6125, 0.75, 0.6188, 0.7375, 0.6188, 0.7625, 0.625, 0.7625, 0.625, 0.7625, 0.625, 0.7625, 0.625, 0.75, 0.625, 0.7375, 0.625, 0.7375, 0.625, 0.75, 0.625, 0.7688, 0.625, 0.7688, 0.625, 0.7688, 0.625, 0.7688, 0.625, 0.7313, 0.625, 0.7375, 0.625, 0.7375, 0.625, 0.7313, 0.625, 0.7313, 0.625, 0.7375, 0.625, 0.7375, 0.625, 0.7313, 0.625, 0.7625, 0.625, 0.75, 0.625, 0.75, 0.625, 0.7625, 0.625, 0.7313, 0.625, 0.7375, 0.625, 0.7375, 0.625, 0.7313, 0.625, 0.7313, 0.625, 0.7375, 0.625, 0.7375, 0.625, 0.7313, 0.625, 0.7375, 0.625, 0.7375, 0.625, 0.7375, 0.625, 0.7375, 0.625, 0.75, 0.625, 0.7375, 0.625, 0.7375, 0.625, 0.75, 0.625, 0.7375, 0.625, 0.7375, 0.625, 0.7375, 0.625, 0.7375, 0.625, 0.775, 0.625, 0.775, 0.625, 0.775, 0.625, 0.775, 0.625, 0.75, 0.6188, 0.7625, 0.6188, 0.7625, 0.625, 0.75, 0.625, 0.75, 0.6125, 0.7625, 0.6125, 0.7625, 0.6188, 0.75, 0.6188, 0.725, 0.625, 0.7313, 0.625, 0.7313, 0.625, 0.725, 0.625, 0.75, 0.6438, 0.7625, 0.6437, 0.7625, 0.6437, 0.75, 0.6438, 0.75, 0.6375, 0.7625, 0.6375, 0.7625, 0.6437, 0.75, 0.6438, 0.7688, 0.6313, 0.7688, 0.625, 0.7688, 0.625, 0.7688, 0.6313, 0.75, 0.6, 0.7625, 0.6, 0.7625, 0.6063, 0.75, 0.6063, 0.7375, 0.6, 0.75, 0.6, 0.75, 0.6063, 0.7375, 0.6063, 0.75, 0.6063, 0.7375, 0.6063, 0.7375, 0.6063, 0.75, 0.6063, 0.7375, 0.6063, 0.7375, 0.6, 0.7375, 0.6, 0.7375, 0.6063, 0.75, 0.6, 0.7625, 0.6, 0.7625, 0.6, 0.75, 0.6, 0.7375, 0.6, 0.75, 0.6, 0.75, 0.6, 0.7375, 0.6, 0.7375, 0.6438, 0.75, 0.6438, 0.75, 0.65, 0.7375, 0.65, 0.75, 0.6438, 0.7625, 0.6437, 0.7625, 0.65, 0.75, 0.65, 0.7375, 0.6438, 0.75, 0.6438, 0.75, 0.6438, 0.7375, 0.6438, 0.75, 0.65, 0.7375, 0.65, 0.7375, 0.65, 0.75, 0.65, 0.7625, 0.65, 0.75, 0.65, 0.75, 0.65, 0.7625, 0.65, 0.7375, 0.65, 0.7375, 0.6438, 0.7375, 0.6438, 0.7375, 0.65, 0.7625, 0.6375, 0.7688, 0.6375, 0.7688, 0.6437, 0.7625, 0.6437, 0.7625, 0.6125, 0.7688, 0.6125, 0.7688, 0.6187, 0.7625, 0.6188, 0.7625, 0.625, 0.7688, 0.625, 0.7688, 0.625, 0.7625, 0.625, 0.7625, 0.625, 0.7688, 0.625, 0.7688, 0.625, 0.7625, 0.625, 0.725, 0.6438, 0.725, 0.6375, 0.725, 0.6375, 0.725, 0.6438, 0.7625, 0.625, 0.7688, 0.625, 0.7688, 0.6313, 0.7625, 0.6313, 0.7625, 0.6313, 0.7688, 0.6313, 0.7688, 0.6375, 0.7625, 0.6375, 0.7625, 0.6063, 0.7688, 0.6063, 0.7688, 0.6125, 0.7625, 0.6125, 0.7625, 0.625, 0.7688, 0.625, 0.7688, 0.625, 0.7625, 0.625, 0.7625, 0.625, 0.7688, 0.625, 0.7688, 0.625, 0.7625, 0.625, 0.7625, 0.6188, 0.7688, 0.6187, 0.7688, 0.625, 0.7625, 0.625, 0.775, 0.625, 0.775, 0.6312, 0.775, 0.6312, 0.775, 0.625, 0.775, 0.625, 0.775, 0.625, 0.775, 0.625, 0.775, 0.625, 0.775, 0.625, 0.775, 0.625, 0.775, 0.625, 0.775, 0.625, 0.775, 0.625, 0.775, 0.625, 0.775, 0.625, 0.775, 0.625, 0.775, 0.625, 0.775, 0.625, 0.775, 0.625, 0.775, 0.625, 0.775, 0.625, 0.775, 0.625, 0.775, 0.625, 0.775, 0.625, 0.775, 0.625, 0.775, 0.625, 0.775, 0.625, 0.775, 0.625, 0.775, 0.625, 0.775, 0.625, 0.775, 0.625, 0.775, 0.625, 0.775, 0.625, 0.775, 0.625, 0.775, 0.625, 0.775, 0.625, 0.775, 0.625, 0.775, 0.625, 0.775, 0.625, 0.775, 0.625, 0.775, 0.625, 0.775, 0.625, 0.775, 0.625, 0.775, 0.625, 0.775, 0.625, 0.775, 0.625, 0.775, 0.625, 0.775, 0.625, 0.775, 0.625, 0.775, 0.625, 0.775, 0.625, 0.775, 0.625, 0.775, 0.625, 0.775, 0.625, 0.775, 0.625, 0.775, 0.625, 0.775, 0.625, 0.775, 0.625, 0.775, 0.625, 0.775, 0.625, 0.775, 0.625, 0.775, 0.625, 0.775, 0.625, 0.775, 0.625, 0.775, 0.625, 0.775, 0.625, 0.775, 0.625, 0.775, 0.625, 0.775, 0.625, 0.775, 0.625, 0.775, 0.625, 0.775, 0.625, 0.775, 0.625, 0.775, 0.625, 0.775, 0.625, 0.775, 0.625, 0.775, 0.625, 0.775, 0.625, 0.775, 0.625, 0.775, 0.625, 0.775, 0.625, 0.775, 0.625, 0.775, 0.625, 0.775, 0.625, 0.775, 0.625, 0.775, 0.625, 0.775, 0.625, 0.775, 0.625, 0.775, 0.625, 0.775, 0.625, 0.775, 0.625, 0.775, 0.625, 0.775, 0.625, 0.775, 0.625, 0.775, 0.625, 0.775, 0.625, 0.775, 0.625, 0.775, 0.625, 0.775, 0.625, 0.775, 0.625, 0.775, 0.625, 0.775, 0.625, 0.775, 0.625, 0.775, 0.625, 0.775, 0.625, 0.775, 0.625, 0.775, 0.625, 0.775, 0.625, 0.775, 0.625, 0.775, 0.625, 0.775, 0.625, 0.775, 0.625, 0.775, 0.625, 0.775, 0.625, 0.775, 0.625, 0.775, 0.625, 0.775, 0.625, 0.775, 0.625, 0.775, 0.625, 0.775, 0.625, 0.775, 0.625, 0.775, 0.625, 0.775, 0.625, 0.775, 0.625, 0.775, 0.625, 0.775, 0.625, 0.775, 0.625, 0.775, 0.625, 0.775, 0.625, 0.775, 0.625, 0.775, 0.625, 0.775, 0.625, 0.775, 0.625, 0.775, 0.625, 0.775, 0.625, 0.775, 0.625, 0.775, 0.625, 0.775, 0.625, 0.775, 0.625, 0.775, 0.625, 0.775, 0.625, 0.775, 0.625, 0.775, 0.625, 0.775, 0.625, 0.775, 0.625, 0.775, 0.625, 0.775, 0.625, 0.775, 0.625, 0.7688, 0.625, 0.775, 0.625, 0.775, 0.625, 0.7688, 0.625, 0.7688, 0.625, 0.775, 0.625, 0.775, 0.625, 0.7688, 0.625, 0.7688, 0.625, 0.775, 0.625, 0.775, 0.625, 0.7688, 0.625, 0.7688, 0.625, 0.775, 0.625, 0.775, 0.625, 0.7688, 0.625, 0.7688, 0.625, 0.7688, 0.625, 0.7688, 0.625, 0.7688, 0.625, 0.7688, 0.625, 0.775, 0.625, 0.775, 0.625, 0.7688, 0.625, 0.7688, 0.625, 0.7688, 0.625, 0.7688, 0.625, 0.7688, 0.625, 0.775, 0.625, 0.775, 0.625, 0.775, 0.625, 0.775, 0.625, 0.775, 0.625, 0.775, 0.625, 0.775, 0.625, 0.775, 0.625, 0.775, 0.625, 0.7688, 0.625, 0.7688, 0.625, 0.775, 0.625, 0.7313, 0.625, 0.7313, 0.625, 0.7313, 0.625, 0.7313, 0.625, 0.7313, 0.625, 0.725, 0.625, 0.725, 0.625, 0.7313, 0.625, 0.7313, 0.625, 0.7313, 0.625, 0.7313, 0.625, 0.7313, 0.625, 0.725, 0.625, 0.725, 0.625, 0.725, 0.625, 0.725, 0.625, 0.7313, 0.6375, 0.7313, 0.6438, 0.7313, 0.6438, 0.7313, 0.6375, 0.775, 0.65, 0.7688, 0.65, 0.7688, 0.65, 0.775, 0.65, 0.725, 0.6063, 0.725, 0.6, 0.725, 0.6, 0.725, 0.6063, 0.7688, 0.625, 0.775, 0.625, 0.775, 0.625, 0.7688, 0.625, 0.7313, 0.6063, 0.7313, 0.6125, 0.7313, 0.6125, 0.7313, 0.6063, 0.7625, 0.6, 0.7688, 0.6, 0.7688, 0.6, 0.7625, 0.6, 0.775, 0.6375, 0.775, 0.6437, 0.775, 0.6437, 0.775, 0.6375, 0.7313, 0.65, 0.725, 0.65, 0.725, 0.65, 0.7313, 0.65, 0.725, 0.625, 0.7313, 0.625, 0.7313, 0.625, 0.725, 0.625, 0.725, 0.625, 0.7313, 0.625, 0.7313, 0.625, 0.725, 0.625, 0.725, 0.625, 0.7313, 0.625, 0.7313, 0.625, 0.725, 0.625, 0.725, 0.625, 0.7313, 0.625, 0.7313, 0.625, 0.725, 0.625, 0.725, 0.625, 0.725, 0.625, 0.725, 0.625, 0.725, 0.625, 0.725, 0.625, 0.725, 0.625, 0.725, 0.625, 0.725, 0.625, 0.7313, 0.625, 0.7313, 0.625, 0.7313, 0.625, 0.7313, 0.625, 0.725, 0.625, 0.7313, 0.625, 0.7313, 0.625, 0.725, 0.625, 0.7313, 0.625, 0.7313, 0.625, 0.7313, 0.625, 0.7313, 0.625, 0.725, 0.625, 0.725, 0.625, 0.725, 0.625, 0.725, 0.625, 0.7375, 0.625, 0.75, 0.625, 0.75, 0.625, 0.7375, 0.625, 0.7375, 0.625, 0.75, 0.625, 0.75, 0.625, 0.7375, 0.625, 0.75, 0.625, 0.7625, 0.625, 0.7625, 0.625, 0.75, 0.625, 0.7375, 0.625, 0.75, 0.625, 0.75, 0.625, 0.7375, 0.625, 0.75, 0.625, 0.7625, 0.625, 0.7625, 0.625, 0.75, 0.625, 0.75, 0.625, 0.7625, 0.625, 0.7625, 0.625, 0.75, 0.625, 0.7625, 0.625, 0.75, 0.625, 0.75, 0.625, 0.7625, 0.625, 0.7625, 0.625, 0.7625, 0.625, 0.7625, 0.625, 0.7625, 0.625, 0.7625, 0.625, 0.7625, 0.625, 0.7625, 0.625, 0.7625, 0.625, 0.7375, 0.625, 0.75, 0.625, 0.75, 0.625, 0.7375, 0.625, 0.7625, 0.625, 0.7625, 0.625, 0.7625, 0.6437, 0.7625, 0.6437, 0.7375, 0.625, 0.7375, 0.625, 0.7375, 0.6438, 0.7375, 0.6438, 0.0, 0.0, 0.0, 0.0, 0.0, 0.0, 0.0, 0.0, 0.0, 0.0, 0.0, 0.0, 0.75, 0.625, 0.7625, 0.625, 0.7625, 0.625, 0.75, 0.625, 0.7375, 0.625, 0.75, 0.625, 0.75, 0.625, 0.7375, 0.625, 0.7375, 0.625, 0.7375, 0.625, 0.7375, 0.625, 0.7375, 0.625, 0.75, 0.625, 0.7625, 0.625, 0.7625, 0.625, 0.75, 0.625, 0.7375, 0.625, 0.75, 0.625, 0.75, 0.625, 0.7375, 0.625, 0.7625, 0.625, 0.7625, 0.625, 0.7625, 0.625, 0.7625, 0.625, 0.0, 0.0, 0.0, 0.0, 0.0, 0.0, 0.0, 0.0, 0.0, 0.0, 0.0, 0.0, 0.7625, 0.625, 0.7625, 0.625, 0.0, 0.0, 0.7625, 0.6063, 0.7375, 0.6063, 0.7375, 0.6063, 0.7375, 0.6063, 0.7375, 0.6063, 0.7375, 0.625, 0.7375, 0.625, 0.0, 0.0, 0.7375, 0.6063, 0.0, 0.0, 0.0, 0.0, 0.0, 0.0, 0.0, 0.0, 0.0, 0.0, 0.0, 0.0, 0.0, 0.0, 0.0, 0.0, 0.7375, 0.625, 0.7375, 0.625, 0.7375, 0.625, 0.7375, 0.625, 0.7313, 0.6438, 0.7375, 0.6438, 0.7375, 0.65, 0.7313, 0.65, 0.7313, 0.6438, 0.7375, 0.6438, 0.7375, 0.6438, 0.7313, 0.6438, 0.7375, 0.6438, 0.7375, 0.65, 0.7375, 0.65, 0.7375, 0.6438, 0.7313, 0.65, 0.7313, 0.6438, 0.7313, 0.6438, 0.7313, 0.65, 0.7688, 0.6437, 0.775, 0.6437, 0.775, 0.65, 0.7688, 0.65, 0.7688, 0.6187, 0.775, 0.6187, 0.775, 0.625, 0.7688, 0.625, 0.7688, 0.6063, 0.775, 0.6063, 0.775, 0.6125, 0.7688, 0.6125, 0.7688, 0.6313, 0.775, 0.6312, 0.775, 0.6375, 0.7688, 0.6375, 0.7688, 0.625, 0.775, 0.625, 0.775, 0.6312, 0.7688, 0.6313, 0.7688, 0.6, 0.775, 0.6, 0.775, 0.6063, 0.7688, 0.6063, 0.7313, 0.6, 0.7375, 0.6, 0.7375, 0.6063, 0.7313, 0.6063, 0.7688, 0.6125, 0.775, 0.6125, 0.775, 0.6187, 0.7688, 0.6187, 0.7688, 0.6375, 0.775, 0.6375, 0.775, 0.6437, 0.7688, 0.6437, 0.7625, 0.6, 0.7688, 0.6, 0.7688, 0.6063, 0.7625, 0.6063, 0.7625, 0.6437, 0.7688, 0.6437, 0.7688, 0.65, 0.7625, 0.65, 0.725, 0.6125, 0.7313, 0.6125, 0.7313, 0.6188, 0.725, 0.6188, 0.725, 0.6188, 0.7313, 0.6188, 0.7313, 0.625, 0.725, 0.625, 0.725, 0.6, 0.7313, 0.6, 0.7313, 0.6063, 0.725, 0.6063, 0.725, 0.6063, 0.7313, 0.6063, 0.7313, 0.6125, 0.725, 0.6125, 0.725, 0.6375, 0.7313, 0.6375, 0.7313, 0.6438, 0.725, 0.6438, 0.725, 0.6438, 0.7313, 0.6438, 0.7313, 0.65, 0.725, 0.65, 0.725, 0.625, 0.7313, 0.625, 0.7313, 0.6313, 0.725, 0.6313, 0.725, 0.6313, 0.7313, 0.6313, 0.7313, 0.6375, 0.725, 0.6375, 0.7688, 0.6125, 0.7688, 0.6063, 0.7688, 0.6063, 0.7688, 0.6125, 0.725, 0.6, 0.7313, 0.6, 0.7313, 0.6, 0.725, 0.6, 0.7313, 0.6313, 0.7313, 0.6375, 0.7313, 0.6375, 0.7313, 0.6313, 0.725, 0.6188, 0.725, 0.6125, 0.725, 0.6125, 0.725, 0.6188, 0.775, 0.6437, 0.775, 0.65, 0.775, 0.65, 0.775, 0.6437, 0.7625, 0.6063, 0.7625, 0.6, 0.7625, 0.6, 0.7625, 0.6063, 0.725, 0.6375, 0.725, 0.6313, 0.725, 0.6313, 0.725, 0.6375, 0.7688, 0.625, 0.7688, 0.6187, 0.7688, 0.6187, 0.7688, 0.625, 0.7313, 0.6, 0.7375, 0.6, 0.7375, 0.6, 0.7313, 0.6, 0.7688, 0.6063, 0.7625, 0.6063, 0.7625, 0.6063, 0.7688, 0.6063, 0.775, 0.6125, 0.775, 0.6187, 0.775, 0.6187, 0.775, 0.6125, 0.775, 0.6312, 0.775, 0.6375, 0.775, 0.6375, 0.775, 0.6312, 0.725, 0.625, 0.725, 0.6188, 0.725, 0.6188, 0.725, 0.625, 0.7375, 0.6, 0.7375, 0.6063, 0.7375, 0.6063, 0.7375, 0.6, 0.725, 0.6125, 0.725, 0.6063, 0.725, 0.6063, 0.725, 0.6125, 0.7625, 0.65, 0.7625, 0.6437, 0.7625, 0.6437, 0.7625, 0.65, 0.7688, 0.6437, 0.7688, 0.6375, 0.7688, 0.6375, 0.7688, 0.6437, 0.7313, 0.6125, 0.7313, 0.6188, 0.7313, 0.6188, 0.7313, 0.6125, 0.7688, 0.65, 0.7625, 0.65, 0.7625, 0.65, 0.7688, 0.65, 0.7688, 0.6187, 0.7688, 0.6125, 0.7688, 0.6125, 0.7688, 0.6187, 0.725, 0.6313, 0.725, 0.625, 0.725, 0.625, 0.725, 0.6313, 0.7313, 0.6188, 0.7313, 0.625, 0.7313, 0.625, 0.7313, 0.6188, 0.7688, 0.6, 0.775, 0.6, 0.775, 0.6, 0.7688, 0.6, 0.7313, 0.625, 0.725, 0.625, 0.725, 0.625, 0.7313, 0.625, 0.7625, 0.6437, 0.7688, 0.6437, 0.7688, 0.6437, 0.7625, 0.6437, 0.775, 0.6187, 0.775, 0.625, 0.775, 0.625, 0.775, 0.6187, 0.775, 0.625, 0.7688, 0.625, 0.7688, 0.625, 0.775, 0.625, 0.775, 0.625, 0.775, 0.625, 0.775, 0.625, 0.775, 0.625, 0.775, 0.625, 0.775, 0.625, 0.775, 0.625, 0.775, 0.625, 0.775, 0.625, 0.775, 0.625, 0.775, 0.625, 0.775, 0.625, 0.775, 0.625, 0.775, 0.625, 0.775, 0.625, 0.775, 0.625, 0.775, 0.625, 0.775, 0.625, 0.775, 0.625, 0.775, 0.625, 0.775, 0.625, 0.775, 0.625, 0.775, 0.625, 0.775, 0.625, 0.775, 0.625, 0.775, 0.625, 0.775, 0.625, 0.775, 0.625, 0.775, 0.625, 0.775, 0.625, 0.775, 0.625, 0.775, 0.625, 0.775, 0.625, 0.775, 0.625, 0.775, 0.625, 0.775, 0.625, 0.775, 0.625, 0.775, 0.625, 0.775, 0.625, 0.775, 0.625, 0.775, 0.625, 0.775, 0.625, 0.775, 0.625, 0.775, 0.625, 0.775, 0.625, 0.775, 0.625, 0.775, 0.625, 0.775, 0.625, 0.775, 0.625, 0.775, 0.625, 0.775, 0.625, 0.775, 0.625, 0.775, 0.625, 0.775, 0.625, 0.775, 0.625, 0.775, 0.625, 0.775, 0.625, 0.775, 0.625, 0.775, 0.625, 0.775, 0.625, 0.775, 0.625, 0.775, 0.625, 0.775, 0.625, 0.775, 0.625, 0.775, 0.625, 0.775, 0.625, 0.775, 0.625, 0.775, 0.625, 0.775, 0.625, 0.775, 0.625, 0.775, 0.625, 0.775, 0.625, 0.775, 0.625, 0.775, 0.625, 0.775, 0.625, 0.775, 0.625, 0.775, 0.625, 0.775, 0.625, 0.775, 0.625, 0.775, 0.625, 0.775, 0.625, 0.775, 0.625, 0.775, 0.625, 0.775, 0.625, 0.775, 0.625, 0.775, 0.625, 0.775, 0.625, 0.775, 0.625, 0.775, 0.625, 0.775, 0.625, 0.775, 0.625, 0.775, 0.625, 0.775, 0.625, 0.775, 0.625, 0.775, 0.625, 0.775, 0.625, 0.775, 0.625, 0.775, 0.625, 0.775, 0.625, 0.775, 0.625, 0.775, 0.625, 0.775, 0.625, 0.775, 0.625, 0.775, 0.625, 0.775, 0.625, 0.775, 0.625, 0.775, 0.625, 0.775, 0.625, 0.775, 0.625, 0.775, 0.625, 0.775, 0.625, 0.775, 0.625, 0.775, 0.625, 0.775, 0.625, 0.775, 0.625, 0.775, 0.625, 0.775, 0.625, 0.775, 0.625, 0.775, 0.625, 0.775, 0.625, 0.775, 0.625, 0.775, 0.625, 0.775, 0.625, 0.775, 0.625, 0.775, 0.625, 0.775, 0.625, 0.775, 0.625, 0.775, 0.625, 0.775, 0.625, 0.775, 0.625, 0.775, 0.625, 0.775, 0.625, 0.775, 0.625, 0.775, 0.625, 0.775, 0.625, 0.775, 0.625, 0.775, 0.625, 0.775, 0.625, 0.775, 0.625, 0.775, 0.625, 0.775, 0.625, 0.775, 0.625, 0.775, 0.625, 0.775, 0.625, 0.775, 0.625, 0.775, 0.625, 0.775, 0.625, 0.775, 0.625, 0.775, 0.625, 0.775, 0.625, 0.775, 0.625, 0.775, 0.625, 0.775, 0.625, 0.775, 0.625, 0.775, 0.625, 0.775, 0.625, 0.775, 0.625, 0.775, 0.625, 0.775, 0.625, 0.775, 0.625, 0.775, 0.625, 0.775, 0.625, 0.775, 0.625, 0.775, 0.625, 0.775, 0.625, 0.775, 0.625, 0.775, 0.625, 0.775, 0.625, 0.775, 0.625, 0.775, 0.625, 0.775, 0.625, 0.775, 0.625, 0.775, 0.625, 0.775, 0.625, 0.775, 0.625, 0.775, 0.625, 0.775, 0.625, 0.775, 0.625, 0.8, 0.625, 0.8, 0.625, 0.8, 0.625, 0.8, 0.625, 0.8125, 0.625, 0.8125, 0.625, 0.8125, 0.625, 0.8125, 0.625, 0.825, 0.625, 0.825, 0.625, 0.825, 0.625, 0.825, 0.625, 0.8375, 0.625, 0.8375, 0.625, 0.8375, 0.625, 0.8375, 0.625, 0.85, 0.625, 0.85, 0.625, 0.85, 0.625, 0.85, 0.625, 0.8625, 0.625, 0.8625, 0.625, 0.8625, 0.625, 0.8625, 0.625, 0.875, 0.625, 0.875, 0.625, 0.5, 0.125, 0.625, 0.125, 0.625, 0.125, 0.5, 0.125, 0.8, 0.625, 0.8, 0.625, 0.8, 0.625, 0.8, 0.625, 0.8125, 0.625, 0.8125, 0.625, 0.8125, 0.625, 0.8125, 0.625, 0.825, 0.625, 0.825, 0.625, 0.825, 0.625, 0.825, 0.625, 0.8375, 0.625, 0.8375, 0.625, 0.8375, 0.625, 0.8375, 0.625, 0.85, 0.625, 0.85, 0.625, 0.85, 0.625, 0.85, 0.625, 0.8625, 0.625, 0.8625, 0.625, 0.8625, 0.625, 0.8625, 0.625, 0.825, 0.625, 0.8375, 0.625, 0.8375, 0.625, 0.825, 0.625, 0.625, 0.125, 0.5, 0.125, 0.5, 0.125, 0.625, 0.125, 0.8125, 0.625, 0.8, 0.625, 0.8, 0.625, 0.8125, 0.625, 0.8625, 0.625, 0.8625, 0.625, 0.8625, 0.625, 0.8625, 0.625, 0.85, 0.625, 0.85, 0.625, 0.85, 0.625, 0.85, 0.625, 0.825, 0.625, 0.825, 0.625, 0.825, 0.625, 0.825, 0.625, 0.8375, 0.625, 0.825, 0.625, 0.825, 0.625, 0.8375, 0.625, 0.125, 0.625, 0.125, 0.625, 0.125, 0.625, 0.125, 0.625, 0.8375, 0.625, 0.85, 0.625, 0.85, 0.625, 0.8375, 0.625, 0.825, 0.625, 0.8125, 0.625, 0.8125, 0.625, 0.825, 0.625, 0.8, 0.625, 0.775, 0.625, 0.775, 0.625, 0.8, 0.625, 0.775, 0.625, 0.8, 0.625, 0.8, 0.625, 0.775, 0.625, 0.8, 0.625, 0.8, 0.625, 0.8, 0.625, 0.8, 0.625, 0.5, 0.125, 0.625, 0.125, 0.625, 0.125, 0.5, 0.125, 0.8625, 0.625, 0.8625, 0.625, 0.8625, 0.625, 0.8625, 0.625, 0.85, 0.625, 0.8625, 0.625, 0.8625, 0.625, 0.85, 0.625])
me_cube.materials.append(mat_material)
me_cube.use_remesh_preserve_volume = False
me_cube.use_remesh_preserve_attributes = False
me_cube.use_mirror_vertex_groups = False
me_cube.update()

# ---- objects
ob_cube = bpy.data.objects.new('Cube', me_cube)

# ---- transforms, parenting, visibility, modifiers, constraints
ob_cube.location = (0.0, 0.0, 0.0)
ob_cube.lock_rotations_4d = False
ob_cube.empty_display_type = 'ARROWS'
ob_cube.lineart.crease_threshold = 0.0

# ---- collection membership
col_collection.objects.link(ob_cube)

# ---- scene / render settings (as saved in the file)
scene.frame_start = 1; scene.frame_end = 250; scene.frame_set(0)
scene.render.engine = 'BLENDER_EEVEE_NEXT'
scene.cycles.use_denoising = False
scene.cycles.samples = 128
scene.cycles.sampling_pattern = 'TABULATED_SOBOL'
scene.cycles.use_adaptive_sampling = False
scene.cycles.use_light_tree = False
scene.view_settings.view_transform = 'Filmic'
bpy.context.view_layer.update()

# ---- added for rendering (the .blend has no active camera and no usable light): camera, sun
cam_auto = bpy.data.cameras.new('AutoCamera')
cam_auto.lens = 50.0
cam_auto.sensor_width = 36.0
cam_auto.clip_end = 1000.0
ob_auto_camera = bpy.data.objects.new('AutoCamera', cam_auto)
scene.collection.objects.link(ob_auto_camera)
ob_auto_camera.location = (27.9144, -33.4972, 27.5815)
ob_auto_camera.rotation_euler = (1.09748, -7.21219e-08, 0.694738)
scene.camera = ob_auto_camera
light_auto_sun = bpy.data.lights.new('AutoSun', 'SUN')
light_auto_sun.energy = 3.0
light_auto_sun.angle = 0.0523599
ob_auto_sun = bpy.data.objects.new('AutoSun', light_auto_sun)
scene.collection.objects.link(ob_auto_sun)
ob_auto_sun.rotation_euler = (0.872665, 0.174533, 0.523599)
bpy.context.view_layer.update()
